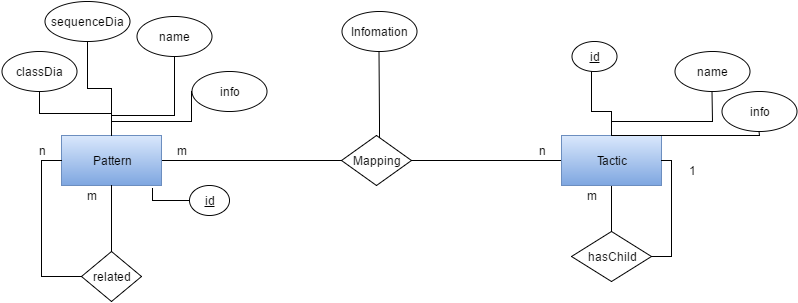

The diagram above was exported from draw.io. Its source (the exported page's mxGraphModel, read from the mxfile embedded in the PNG):
<mxGraphModel dx="880" dy="424" grid="1" gridSize="10" guides="1" tooltips="1" connect="1" arrows="1" fold="1" page="1" pageScale="1" pageWidth="826" pageHeight="1169" background="#ffffff" math="0" shadow="0">
  <root>
    <mxCell id="0" />
    <mxCell id="1" parent="0" />
    <mxCell id="2" style="edgeStyle=orthogonalEdgeStyle;rounded=0;html=1;entryX=0;entryY=0.5;endArrow=none;endFill=0;jettySize=auto;orthogonalLoop=1;strokeColor=#000000;" edge="1" source="3" target="7" parent="1">
      <mxGeometry x="180" y="189" as="geometry" />
    </mxCell>
    <mxCell id="3" value="Pattern" style="whiteSpace=wrap;html=1;plain-blue" vertex="1" parent="1">
      <mxGeometry x="80" y="164" width="100" height="50" as="geometry" />
    </mxCell>
    <mxCell id="4" style="edgeStyle=orthogonalEdgeStyle;rounded=0;html=1;entryX=1;entryY=0.5;endArrow=none;endFill=0;jettySize=auto;orthogonalLoop=1;strokeColor=#000000;" edge="1" source="6" target="7" parent="1">
      <mxGeometry x="430" y="189" as="geometry" />
    </mxCell>
    <mxCell id="5" style="edgeStyle=orthogonalEdgeStyle;rounded=0;html=1;endArrow=none;endFill=0;jettySize=auto;orthogonalLoop=1;strokeColor=#000000;" edge="1" source="6" target="13" parent="1">
      <mxGeometry x="630" y="214" as="geometry" />
    </mxCell>
    <mxCell id="6" value="Tactic" style="whiteSpace=wrap;html=1;plain-blue" vertex="1" parent="1">
      <mxGeometry x="580" y="164" width="100" height="50" as="geometry" />
    </mxCell>
    <mxCell id="7" value="Mapping" style="rhombus;whiteSpace=wrap;html=1;" vertex="1" parent="1">
      <mxGeometry x="360" y="164" width="70" height="50" as="geometry" />
    </mxCell>
    <mxCell id="8" value="n" style="text;html=1;strokeColor=none;fillColor=none;align=center;verticalAlign=middle;whiteSpace=wrap;overflow=hidden;" vertex="1" parent="1">
      <mxGeometry x="540" y="169" width="40" height="20" as="geometry" />
    </mxCell>
    <mxCell id="9" value="m" style="text;html=1;strokeColor=none;fillColor=none;align=center;verticalAlign=middle;whiteSpace=wrap;overflow=hidden;" vertex="1" parent="1">
      <mxGeometry x="180" y="169" width="40" height="20" as="geometry" />
    </mxCell>
    <mxCell id="10" style="edgeStyle=orthogonalEdgeStyle;rounded=0;html=1;endArrow=none;endFill=0;jettySize=auto;orthogonalLoop=1;strokeColor=#000000;" edge="1" source="11" target="7" parent="1">
      <mxGeometry x="397.5" y="80" as="geometry">
        <Array as="points">
          <mxPoint x="398" y="150" />
          <mxPoint x="398" y="150" />
        </Array>
      </mxGeometry>
    </mxCell>
    <mxCell id="11" value="Infomation" style="ellipse;whiteSpace=wrap;html=1;" vertex="1" parent="1">
      <mxGeometry x="360" y="40" width="75" height="40" as="geometry" />
    </mxCell>
    <mxCell id="12" style="edgeStyle=orthogonalEdgeStyle;rounded=0;html=1;exitX=1;exitY=0.5;entryX=1;entryY=0.5;endArrow=none;endFill=0;jettySize=auto;orthogonalLoop=1;strokeColor=#000000;" edge="1" source="13" target="6" parent="1">
      <mxGeometry x="670" y="189" as="geometry" />
    </mxCell>
    <mxCell id="13" value="hasChild" style="rhombus;whiteSpace=wrap;html=1;" vertex="1" parent="1">
      <mxGeometry x="590" y="260" width="80" height="50" as="geometry" />
    </mxCell>
    <mxCell id="14" value="m" style="text;html=1;strokeColor=none;fillColor=none;align=center;verticalAlign=middle;whiteSpace=wrap;overflow=hidden;" vertex="1" parent="1">
      <mxGeometry x="590" y="214" width="40" height="20" as="geometry" />
    </mxCell>
    <mxCell id="15" value="1" style="text;html=1;strokeColor=none;fillColor=none;align=center;verticalAlign=middle;whiteSpace=wrap;overflow=hidden;" vertex="1" parent="1">
      <mxGeometry x="690" y="189" width="40" height="20" as="geometry" />
    </mxCell>
    <mxCell id="16" style="edgeStyle=orthogonalEdgeStyle;rounded=0;html=1;entryX=0.5;entryY=0;endArrow=none;endFill=0;jettySize=auto;orthogonalLoop=1;strokeColor=#000000;" edge="1" source="17" target="6" parent="1">
      <mxGeometry x="610" y="99.9071198499986" as="geometry">
        <Array as="points">
          <mxPoint x="610" y="140" />
          <mxPoint x="630" y="140" />
        </Array>
      </mxGeometry>
    </mxCell>
    <mxCell id="17" value="&lt;u&gt;id&lt;/u&gt;" style="ellipse;whiteSpace=wrap;html=1;" vertex="1" parent="1">
      <mxGeometry x="590" y="70" width="45" height="30" as="geometry" />
    </mxCell>
    <mxCell id="18" style="edgeStyle=orthogonalEdgeStyle;rounded=0;html=1;entryX=0.5;entryY=0;endArrow=none;endFill=0;jettySize=auto;orthogonalLoop=1;strokeColor=#000000;" edge="1" source="19" target="6" parent="1">
      <mxGeometry x="630" y="120" as="geometry">
        <Array as="points">
          <mxPoint x="731" y="150" />
          <mxPoint x="630" y="150" />
        </Array>
      </mxGeometry>
    </mxCell>
    <mxCell id="19" value="name" style="ellipse;whiteSpace=wrap;html=1;" vertex="1" parent="1">
      <mxGeometry x="693" y="80" width="75" height="40" as="geometry" />
    </mxCell>
    <mxCell id="20" style="edgeStyle=orthogonalEdgeStyle;rounded=0;html=1;entryX=0.5;entryY=0;endArrow=none;endFill=0;jettySize=auto;orthogonalLoop=1;strokeColor=#000000;" edge="1" source="21" target="6" parent="1">
      <mxGeometry x="630" y="160" as="geometry">
        <Array as="points">
          <mxPoint x="778" y="164" />
        </Array>
      </mxGeometry>
    </mxCell>
    <mxCell id="21" value="info" style="ellipse;whiteSpace=wrap;html=1;" vertex="1" parent="1">
      <mxGeometry x="740" y="120" width="75" height="40" as="geometry" />
    </mxCell>
    <mxCell id="22" style="edgeStyle=orthogonalEdgeStyle;rounded=0;html=1;exitX=0.5;exitY=1;entryX=0.5;entryY=0;endArrow=none;endFill=0;jettySize=auto;orthogonalLoop=1;strokeColor=#000000;" edge="1" source="23" target="3" parent="1">
      <mxGeometry x="58" y="120" as="geometry" />
    </mxCell>
    <mxCell id="23" value="classDia" style="ellipse;whiteSpace=wrap;html=1;" vertex="1" parent="1">
      <mxGeometry x="20" y="80" width="75" height="40" as="geometry" />
    </mxCell>
    <mxCell id="24" style="edgeStyle=orthogonalEdgeStyle;rounded=0;html=1;exitX=0.5;exitY=1;entryX=0.5;entryY=0;endArrow=none;endFill=0;jettySize=auto;orthogonalLoop=1;strokeColor=#000000;" edge="1" source="25" target="3" parent="1">
      <mxGeometry x="106" y="70" as="geometry" />
    </mxCell>
    <mxCell id="25" value="sequenceDia" style="ellipse;whiteSpace=wrap;html=1;" vertex="1" parent="1">
      <mxGeometry x="63" y="30" width="85" height="40" as="geometry" />
    </mxCell>
    <mxCell id="26" style="edgeStyle=orthogonalEdgeStyle;rounded=0;html=1;exitX=0.5;exitY=1;entryX=0.5;entryY=0;endArrow=none;endFill=0;jettySize=auto;orthogonalLoop=1;strokeColor=#000000;" edge="1" source="27" target="3" parent="1">
      <mxGeometry x="130" y="85" as="geometry">
        <Array as="points">
          <mxPoint x="193" y="144" />
          <mxPoint x="130" y="144" />
        </Array>
      </mxGeometry>
    </mxCell>
    <mxCell id="27" value="name" style="ellipse;whiteSpace=wrap;html=1;" vertex="1" parent="1">
      <mxGeometry x="155" y="45" width="75" height="40" as="geometry" />
    </mxCell>
    <mxCell id="28" style="edgeStyle=orthogonalEdgeStyle;rounded=0;html=1;exitX=0;exitY=0.5;entryX=0.91;entryY=1.06;entryPerimeter=0;endArrow=none;endFill=0;jettySize=auto;orthogonalLoop=1;strokeColor=#000000;" edge="1" source="29" target="3" parent="1">
      <mxGeometry x="171" y="217" as="geometry" />
    </mxCell>
    <mxCell id="29" value="&lt;u&gt;id&lt;/u&gt;" style="ellipse;whiteSpace=wrap;html=1;" vertex="1" parent="1">
      <mxGeometry x="208" y="214" width="40" height="30" as="geometry" />
    </mxCell>
    <mxCell id="30" style="edgeStyle=orthogonalEdgeStyle;rounded=0;html=1;exitX=0;exitY=0.5;entryX=0.5;entryY=0;endArrow=none;endFill=0;jettySize=auto;orthogonalLoop=1;strokeColor=#000000;" edge="1" source="31" target="3" parent="1">
      <mxGeometry x="130" y="120" as="geometry">
        <Array as="points">
          <mxPoint x="210" y="150" />
          <mxPoint x="130" y="150" />
        </Array>
      </mxGeometry>
    </mxCell>
    <mxCell id="31" value="info" style="ellipse;whiteSpace=wrap;html=1;" vertex="1" parent="1">
      <mxGeometry x="210" y="100" width="75" height="40" as="geometry" />
    </mxCell>
    <mxCell id="32" style="edgeStyle=orthogonalEdgeStyle;rounded=0;html=1;exitX=0.5;exitY=0;entryX=0.5;entryY=1;endArrow=none;endFill=0;jettySize=auto;orthogonalLoop=1;strokeColor=#000000;" edge="1" source="34" target="3" parent="1">
      <mxGeometry x="130" y="214" as="geometry" />
    </mxCell>
    <mxCell id="33" style="edgeStyle=orthogonalEdgeStyle;rounded=0;html=1;exitX=0;exitY=0.5;entryX=0;entryY=0.5;endArrow=none;endFill=0;jettySize=auto;orthogonalLoop=1;strokeColor=#000000;" edge="1" source="34" target="3" parent="1">
      <mxGeometry x="60" y="189" as="geometry" />
    </mxCell>
    <mxCell id="34" value="related" style="rhombus;whiteSpace=wrap;html=1;" vertex="1" parent="1">
      <mxGeometry x="100" y="280" width="60" height="50" as="geometry" />
    </mxCell>
    <mxCell id="35" value="m" style="text;html=1;strokeColor=none;fillColor=none;align=center;verticalAlign=middle;whiteSpace=wrap;overflow=hidden;" vertex="1" parent="1">
      <mxGeometry x="90" y="214" width="40" height="20" as="geometry" />
    </mxCell>
    <mxCell id="36" value="n" style="text;html=1;strokeColor=none;fillColor=none;align=center;verticalAlign=middle;whiteSpace=wrap;overflow=hidden;" vertex="1" parent="1">
      <mxGeometry x="40" y="169" width="40" height="20" as="geometry" />
    </mxCell>
  </root>
</mxGraphModel>